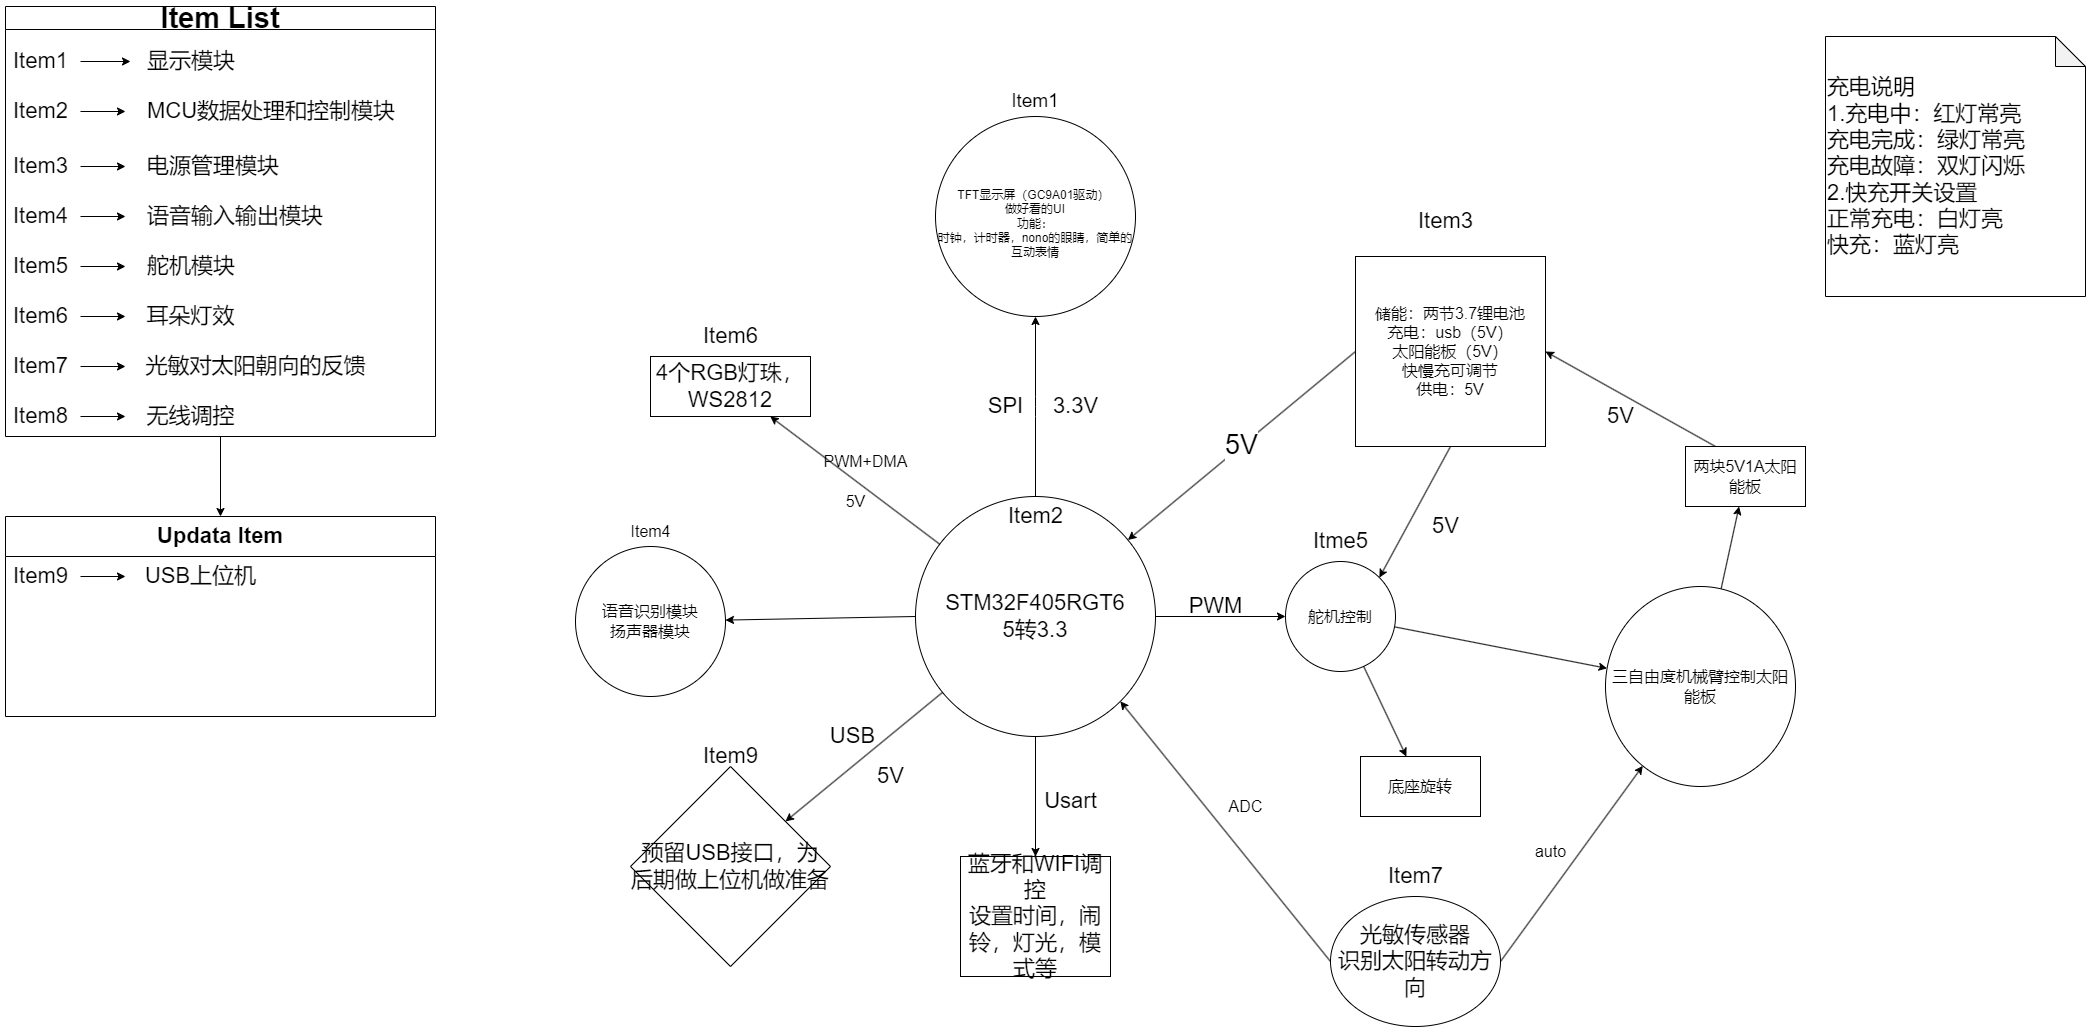

The diagram above was exported from draw.io. Its source (the exported page's mxGraphModel, read from the mxfile embedded in the PNG):
<mxGraphModel dx="2236" dy="779" grid="1" gridSize="10" guides="1" tooltips="1" connect="1" arrows="1" fold="1" page="1" pageScale="1" pageWidth="850" pageHeight="1100" math="0" shadow="0">
  <root>
    <mxCell id="0" />
    <mxCell id="1" parent="0" />
    <mxCell id="61" value="" style="edgeStyle=none;html=1;fontSize=22;" parent="1" source="2" edge="1">
      <mxGeometry relative="1" as="geometry">
        <mxPoint x="230" y="350" as="targetPoint" />
      </mxGeometry>
    </mxCell>
    <mxCell id="2" value="&lt;br&gt;TFT显示屏（GC9A01驱动）&amp;nbsp;&lt;br&gt;做好看的UI&lt;br&gt;功能：&lt;br&gt;时钟，计时器，nono的眼睛，简单的互动表情" style="ellipse;whiteSpace=wrap;html=1;aspect=fixed;" parent="1" vertex="1">
      <mxGeometry x="130" y="150" width="200" height="200" as="geometry" />
    </mxCell>
    <mxCell id="128" style="edgeStyle=none;html=1;exitX=0.5;exitY=1;exitDx=0;exitDy=0;entryX=1;entryY=0;entryDx=0;entryDy=0;fontSize=22;" parent="1" source="4" target="79" edge="1">
      <mxGeometry relative="1" as="geometry" />
    </mxCell>
    <mxCell id="4" value="储能：两节3.7锂电池&lt;br style=&quot;font-size: 16px;&quot;&gt;充电：usb（5V）&lt;br style=&quot;font-size: 16px;&quot;&gt;太阳能板（5V）&lt;br style=&quot;font-size: 16px;&quot;&gt;快慢充可调节&lt;br style=&quot;font-size: 16px;&quot;&gt;供电：5V" style="whiteSpace=wrap;html=1;aspect=fixed;fontSize=16;movable=1;resizable=1;rotatable=1;deletable=1;editable=1;connectable=1;" parent="1" vertex="1">
      <mxGeometry x="550" y="290" width="190" height="190" as="geometry" />
    </mxCell>
    <mxCell id="6" value="5V" style="endArrow=classic;html=1;fontSize=27;exitX=0;exitY=0.5;exitDx=0;exitDy=0;" parent="1" source="4" target="57" edge="1">
      <mxGeometry relative="1" as="geometry">
        <mxPoint x="710" y="450" as="sourcePoint" />
        <mxPoint x="450" y="430" as="targetPoint" />
      </mxGeometry>
    </mxCell>
    <mxCell id="102" style="edgeStyle=none;html=1;exitX=0.5;exitY=1;exitDx=0;exitDy=0;fontSize=22;" parent="1" source="30" target="104" edge="1">
      <mxGeometry relative="1" as="geometry">
        <mxPoint x="-585" y="510" as="targetPoint" />
      </mxGeometry>
    </mxCell>
    <mxCell id="30" value="Item List" style="swimlane;whiteSpace=wrap;html=1;fontSize=29;" parent="1" vertex="1">
      <mxGeometry x="-800" y="40" width="430" height="430" as="geometry" />
    </mxCell>
    <mxCell id="36" value="" style="edgeStyle=none;html=1;" parent="30" source="34" edge="1">
      <mxGeometry relative="1" as="geometry">
        <mxPoint x="125" y="55" as="targetPoint" />
      </mxGeometry>
    </mxCell>
    <mxCell id="34" value="Item1" style="text;html=1;align=center;verticalAlign=middle;resizable=0;points=[];autosize=1;strokeColor=none;fillColor=none;fontSize=22;" parent="30" vertex="1">
      <mxGeometry x="-5" y="35" width="80" height="40" as="geometry" />
    </mxCell>
    <mxCell id="38" value="" style="edgeStyle=none;html=1;fontSize=22;" parent="30" source="37" edge="1">
      <mxGeometry relative="1" as="geometry">
        <mxPoint x="120" y="105" as="targetPoint" />
      </mxGeometry>
    </mxCell>
    <mxCell id="37" value="Item2" style="text;html=1;align=center;verticalAlign=middle;resizable=0;points=[];autosize=1;strokeColor=none;fillColor=none;fontSize=22;" parent="30" vertex="1">
      <mxGeometry x="-5" y="85" width="80" height="40" as="geometry" />
    </mxCell>
    <mxCell id="39" value="显示模块" style="text;html=1;align=left;verticalAlign=middle;resizable=0;points=[];autosize=1;strokeColor=none;fillColor=none;fontSize=22;" parent="30" vertex="1">
      <mxGeometry x="140" y="35" width="110" height="40" as="geometry" />
    </mxCell>
    <mxCell id="40" value="MCU数据处理和控制模块" style="text;html=1;align=left;verticalAlign=middle;resizable=0;points=[];autosize=1;strokeColor=none;fillColor=none;fontSize=22;" parent="30" vertex="1">
      <mxGeometry x="140" y="85" width="270" height="40" as="geometry" />
    </mxCell>
    <mxCell id="45" value="" style="edgeStyle=none;html=1;fontSize=22;" parent="30" source="43" edge="1">
      <mxGeometry relative="1" as="geometry">
        <mxPoint x="120" y="160" as="targetPoint" />
      </mxGeometry>
    </mxCell>
    <mxCell id="43" value="Item3" style="text;html=1;align=center;verticalAlign=middle;resizable=0;points=[];autosize=1;strokeColor=none;fillColor=none;fontSize=22;" parent="30" vertex="1">
      <mxGeometry x="-5" y="140" width="80" height="40" as="geometry" />
    </mxCell>
    <mxCell id="46" value="电源管理模块" style="text;html=1;align=left;verticalAlign=middle;resizable=0;points=[];autosize=1;strokeColor=none;fillColor=none;fontSize=22;" parent="30" vertex="1">
      <mxGeometry x="140" y="140" width="160" height="40" as="geometry" />
    </mxCell>
    <mxCell id="48" value="" style="edgeStyle=none;html=1;fontSize=22;" parent="30" source="47" edge="1">
      <mxGeometry relative="1" as="geometry">
        <mxPoint x="120" y="210" as="targetPoint" />
      </mxGeometry>
    </mxCell>
    <mxCell id="47" value="Item4" style="text;html=1;align=center;verticalAlign=middle;resizable=0;points=[];autosize=1;strokeColor=none;fillColor=none;fontSize=22;" parent="30" vertex="1">
      <mxGeometry x="-5" y="190" width="80" height="40" as="geometry" />
    </mxCell>
    <mxCell id="49" value="语音输入输出模块" style="text;html=1;align=left;verticalAlign=middle;resizable=0;points=[];autosize=1;strokeColor=none;fillColor=none;fontSize=22;" parent="30" vertex="1">
      <mxGeometry x="140" y="190" width="200" height="40" as="geometry" />
    </mxCell>
    <mxCell id="52" value="舵机模块" style="text;html=1;align=left;verticalAlign=middle;resizable=0;points=[];autosize=1;strokeColor=none;fillColor=none;fontSize=22;" parent="30" vertex="1">
      <mxGeometry x="140" y="240" width="110" height="40" as="geometry" />
    </mxCell>
    <mxCell id="50" value="Item5" style="text;html=1;align=center;verticalAlign=middle;resizable=0;points=[];autosize=1;strokeColor=none;fillColor=none;fontSize=22;" parent="30" vertex="1">
      <mxGeometry x="-5" y="240" width="80" height="40" as="geometry" />
    </mxCell>
    <mxCell id="70" value="" style="edgeStyle=none;html=1;fontSize=22;" parent="30" source="69" edge="1">
      <mxGeometry relative="1" as="geometry">
        <mxPoint x="120" y="310" as="targetPoint" />
      </mxGeometry>
    </mxCell>
    <mxCell id="69" value="Item6" style="text;html=1;align=center;verticalAlign=middle;resizable=0;points=[];autosize=1;strokeColor=none;fillColor=none;fontSize=22;" parent="30" vertex="1">
      <mxGeometry x="-5" y="290" width="80" height="40" as="geometry" />
    </mxCell>
    <mxCell id="71" value="耳朵灯效" style="text;html=1;align=center;verticalAlign=middle;resizable=0;points=[];autosize=1;strokeColor=none;fillColor=none;fontSize=22;" parent="30" vertex="1">
      <mxGeometry x="130" y="290" width="110" height="40" as="geometry" />
    </mxCell>
    <mxCell id="95" value="" style="edgeStyle=none;html=1;fontSize=22;" parent="30" source="94" edge="1">
      <mxGeometry relative="1" as="geometry">
        <mxPoint x="120" y="360" as="targetPoint" />
      </mxGeometry>
    </mxCell>
    <mxCell id="94" value="Item7" style="text;html=1;align=center;verticalAlign=middle;resizable=0;points=[];autosize=1;strokeColor=none;fillColor=none;fontSize=22;" parent="30" vertex="1">
      <mxGeometry x="-5" y="340" width="80" height="40" as="geometry" />
    </mxCell>
    <mxCell id="96" value="光敏对太阳朝向的反馈" style="text;html=1;align=center;verticalAlign=middle;resizable=0;points=[];autosize=1;strokeColor=none;fillColor=none;fontSize=22;" parent="30" vertex="1">
      <mxGeometry x="130" y="340" width="240" height="40" as="geometry" />
    </mxCell>
    <mxCell id="115" value="" style="edgeStyle=none;html=1;fontSize=22;" parent="30" source="113" edge="1">
      <mxGeometry relative="1" as="geometry">
        <mxPoint x="120" y="410" as="targetPoint" />
      </mxGeometry>
    </mxCell>
    <mxCell id="113" value="Item8" style="text;html=1;align=center;verticalAlign=middle;resizable=0;points=[];autosize=1;strokeColor=none;fillColor=none;fontSize=22;" parent="30" vertex="1">
      <mxGeometry x="-5" y="390" width="80" height="40" as="geometry" />
    </mxCell>
    <mxCell id="116" value="无线调控" style="text;html=1;align=center;verticalAlign=middle;resizable=0;points=[];autosize=1;strokeColor=none;fillColor=none;fontSize=22;" parent="30" vertex="1">
      <mxGeometry x="130" y="390" width="110" height="40" as="geometry" />
    </mxCell>
    <mxCell id="51" value="" style="edgeStyle=none;html=1;fontSize=22;" parent="1" source="50" edge="1">
      <mxGeometry relative="1" as="geometry">
        <mxPoint x="-680" y="300" as="targetPoint" />
      </mxGeometry>
    </mxCell>
    <mxCell id="55" value="Item1" style="text;html=1;strokeColor=none;fillColor=none;align=center;verticalAlign=middle;whiteSpace=wrap;rounded=0;fontSize=19;" parent="1" vertex="1">
      <mxGeometry x="200" y="120" width="60" height="30" as="geometry" />
    </mxCell>
    <mxCell id="56" value="&lt;span style=&quot;font-size: 22px;&quot;&gt;Item3&lt;/span&gt;" style="text;html=1;align=center;verticalAlign=middle;resizable=1;points=[];autosize=1;strokeColor=none;fillColor=none;fontSize=19;movable=1;rotatable=1;deletable=1;editable=1;connectable=1;" parent="1" vertex="1">
      <mxGeometry x="600" y="235" width="80" height="40" as="geometry" />
    </mxCell>
    <mxCell id="63" value="" style="edgeStyle=none;html=1;fontSize=22;entryX=0.5;entryY=1;entryDx=0;entryDy=0;" parent="1" source="57" target="2" edge="1">
      <mxGeometry relative="1" as="geometry">
        <mxPoint x="230" y="360" as="targetPoint" />
        <Array as="points">
          <mxPoint x="230" y="440" />
        </Array>
      </mxGeometry>
    </mxCell>
    <mxCell id="68" value="" style="edgeStyle=none;html=1;fontSize=22;" parent="1" source="57" target="67" edge="1">
      <mxGeometry relative="1" as="geometry" />
    </mxCell>
    <mxCell id="75" style="edgeStyle=none;html=1;exitX=0;exitY=0.5;exitDx=0;exitDy=0;fontSize=16;" parent="1" source="57" target="76" edge="1">
      <mxGeometry relative="1" as="geometry">
        <mxPoint x="-280" y="870" as="targetPoint" />
      </mxGeometry>
    </mxCell>
    <mxCell id="78" style="edgeStyle=none;html=1;exitX=1;exitY=0.5;exitDx=0;exitDy=0;fontSize=16;" parent="1" source="57" target="79" edge="1">
      <mxGeometry relative="1" as="geometry">
        <mxPoint x="450" y="820" as="targetPoint" />
      </mxGeometry>
    </mxCell>
    <mxCell id="109" value="" style="edgeStyle=none;html=1;fontSize=22;" parent="1" source="57" target="108" edge="1">
      <mxGeometry relative="1" as="geometry" />
    </mxCell>
    <mxCell id="118" value="" style="edgeStyle=none;html=1;fontSize=22;" parent="1" source="57" target="117" edge="1">
      <mxGeometry relative="1" as="geometry" />
    </mxCell>
    <mxCell id="57" value="STM32F405RGT6&lt;br&gt;5转3.3" style="ellipse;whiteSpace=wrap;html=1;aspect=fixed;fontSize=22;" parent="1" vertex="1">
      <mxGeometry x="110" y="530" width="240" height="240" as="geometry" />
    </mxCell>
    <mxCell id="58" value="Item2" style="text;html=1;align=center;verticalAlign=middle;resizable=0;points=[];autosize=1;strokeColor=none;fillColor=none;fontSize=22;" parent="1" vertex="1">
      <mxGeometry x="190" y="530" width="80" height="40" as="geometry" />
    </mxCell>
    <mxCell id="64" value="SPI" style="text;html=1;align=center;verticalAlign=middle;resizable=0;points=[];autosize=1;strokeColor=none;fillColor=none;fontSize=22;" parent="1" vertex="1">
      <mxGeometry x="170" y="420" width="60" height="40" as="geometry" />
    </mxCell>
    <mxCell id="65" value="3.3V" style="text;html=1;align=center;verticalAlign=middle;resizable=0;points=[];autosize=1;strokeColor=none;fillColor=none;fontSize=22;" parent="1" vertex="1">
      <mxGeometry x="235" y="420" width="70" height="40" as="geometry" />
    </mxCell>
    <mxCell id="67" value="4个RGB灯珠，WS2812" style="whiteSpace=wrap;html=1;fontSize=22;" parent="1" vertex="1">
      <mxGeometry x="-155" y="390" width="160" height="60" as="geometry" />
    </mxCell>
    <mxCell id="72" value="Item6" style="text;html=1;align=center;verticalAlign=middle;resizable=0;points=[];autosize=1;strokeColor=none;fillColor=none;fontSize=22;" parent="1" vertex="1">
      <mxGeometry x="-115" y="350" width="80" height="40" as="geometry" />
    </mxCell>
    <mxCell id="73" value="PWM+DMA" style="text;html=1;align=center;verticalAlign=middle;resizable=0;points=[];autosize=1;strokeColor=none;fillColor=none;fontSize=16;" parent="1" vertex="1">
      <mxGeometry x="5" y="480" width="110" height="30" as="geometry" />
    </mxCell>
    <mxCell id="74" value="5V" style="text;html=1;align=center;verticalAlign=middle;resizable=0;points=[];autosize=1;strokeColor=none;fillColor=none;fontSize=16;" parent="1" vertex="1">
      <mxGeometry x="30" y="520" width="40" height="30" as="geometry" />
    </mxCell>
    <mxCell id="76" value="语音识别模块&lt;br&gt;扬声器模块" style="ellipse;whiteSpace=wrap;html=1;aspect=fixed;fontSize=16;" parent="1" vertex="1">
      <mxGeometry x="-230" y="580" width="150" height="150" as="geometry" />
    </mxCell>
    <mxCell id="77" value="Item4" style="text;html=1;align=center;verticalAlign=middle;resizable=0;points=[];autosize=1;strokeColor=none;fillColor=none;fontSize=16;" parent="1" vertex="1">
      <mxGeometry x="-185" y="550" width="60" height="30" as="geometry" />
    </mxCell>
    <mxCell id="81" value="" style="edgeStyle=none;html=1;fontSize=16;" parent="1" source="79" target="82" edge="1">
      <mxGeometry relative="1" as="geometry">
        <mxPoint x="465" y="970" as="targetPoint" />
      </mxGeometry>
    </mxCell>
    <mxCell id="84" value="" style="edgeStyle=none;html=1;fontSize=16;" parent="1" source="79" target="83" edge="1">
      <mxGeometry relative="1" as="geometry" />
    </mxCell>
    <mxCell id="79" value="舵机控制" style="ellipse;whiteSpace=wrap;html=1;aspect=fixed;fontSize=16;" parent="1" vertex="1">
      <mxGeometry x="480" y="595" width="110" height="110" as="geometry" />
    </mxCell>
    <mxCell id="82" value="底座旋转" style="rounded=0;whiteSpace=wrap;html=1;fontSize=16;" parent="1" vertex="1">
      <mxGeometry x="555" y="790" width="120" height="60" as="geometry" />
    </mxCell>
    <mxCell id="87" value="" style="edgeStyle=none;html=1;fontSize=16;" parent="1" source="83" target="86" edge="1">
      <mxGeometry relative="1" as="geometry" />
    </mxCell>
    <mxCell id="83" value="三自由度机械臂控制太阳能板" style="ellipse;whiteSpace=wrap;html=1;fontSize=16;" parent="1" vertex="1">
      <mxGeometry x="800" y="620" width="190" height="200" as="geometry" />
    </mxCell>
    <mxCell id="98" style="edgeStyle=none;html=1;exitX=0.25;exitY=0;exitDx=0;exitDy=0;entryX=1;entryY=0.5;entryDx=0;entryDy=0;fontSize=22;" parent="1" source="86" target="4" edge="1">
      <mxGeometry relative="1" as="geometry" />
    </mxCell>
    <mxCell id="86" value="两块5V1A太阳能板" style="whiteSpace=wrap;html=1;fontSize=16;" parent="1" vertex="1">
      <mxGeometry x="880" y="480" width="120" height="60" as="geometry" />
    </mxCell>
    <mxCell id="93" style="edgeStyle=none;html=1;exitX=0;exitY=0.5;exitDx=0;exitDy=0;fontSize=16;entryX=1;entryY=1;entryDx=0;entryDy=0;" parent="1" source="88" target="57" edge="1">
      <mxGeometry relative="1" as="geometry">
        <mxPoint x="370" y="840" as="targetPoint" />
      </mxGeometry>
    </mxCell>
    <mxCell id="126" style="edgeStyle=none;html=1;exitX=1;exitY=0.5;exitDx=0;exitDy=0;fontSize=22;" parent="1" source="88" target="83" edge="1">
      <mxGeometry relative="1" as="geometry" />
    </mxCell>
    <mxCell id="88" value="光敏传感器&lt;br&gt;识别太阳转动方向" style="ellipse;whiteSpace=wrap;html=1;fontSize=22;" parent="1" vertex="1">
      <mxGeometry x="525" y="930" width="170" height="130" as="geometry" />
    </mxCell>
    <mxCell id="90" value="ADC" style="text;html=1;align=center;verticalAlign=middle;resizable=0;points=[];autosize=1;strokeColor=none;fillColor=none;fontSize=16;" parent="1" vertex="1">
      <mxGeometry x="410" y="825" width="60" height="30" as="geometry" />
    </mxCell>
    <mxCell id="92" value="auto" style="text;html=1;align=center;verticalAlign=middle;resizable=0;points=[];autosize=1;strokeColor=none;fillColor=none;fontSize=16;" parent="1" vertex="1">
      <mxGeometry x="720" y="870" width="50" height="30" as="geometry" />
    </mxCell>
    <mxCell id="97" value="Item7" style="text;html=1;align=center;verticalAlign=middle;resizable=0;points=[];autosize=1;strokeColor=none;fillColor=none;fontSize=22;" parent="1" vertex="1">
      <mxGeometry x="570" y="890" width="80" height="40" as="geometry" />
    </mxCell>
    <mxCell id="99" value="5V" style="text;html=1;align=center;verticalAlign=middle;resizable=0;points=[];autosize=1;strokeColor=none;fillColor=none;fontSize=22;" parent="1" vertex="1">
      <mxGeometry x="790" y="430" width="50" height="40" as="geometry" />
    </mxCell>
    <mxCell id="104" value="Updata Item" style="swimlane;whiteSpace=wrap;html=1;fontSize=22;startSize=40;" parent="1" vertex="1">
      <mxGeometry x="-800" y="550" width="430" height="200" as="geometry" />
    </mxCell>
    <mxCell id="107" value="" style="edgeStyle=none;html=1;fontSize=22;" parent="104" source="105" edge="1">
      <mxGeometry relative="1" as="geometry">
        <mxPoint x="120" y="60" as="targetPoint" />
      </mxGeometry>
    </mxCell>
    <mxCell id="105" value="Item9" style="text;html=1;align=center;verticalAlign=middle;resizable=0;points=[];autosize=1;strokeColor=none;fillColor=none;fontSize=22;" parent="104" vertex="1">
      <mxGeometry x="-5" y="40" width="80" height="40" as="geometry" />
    </mxCell>
    <mxCell id="106" value="USB上位机" style="text;html=1;align=center;verticalAlign=middle;resizable=0;points=[];autosize=1;strokeColor=none;fillColor=none;fontSize=22;" parent="104" vertex="1">
      <mxGeometry x="130" y="40" width="130" height="40" as="geometry" />
    </mxCell>
    <mxCell id="108" value="预留USB接口，为后期做上位机做准备" style="rhombus;whiteSpace=wrap;html=1;fontSize=22;" parent="1" vertex="1">
      <mxGeometry x="-175" y="800" width="200" height="200" as="geometry" />
    </mxCell>
    <mxCell id="117" value="蓝牙和WIFI调控&lt;br&gt;设置时间，闹铃，灯光，模式等" style="whiteSpace=wrap;html=1;fontSize=22;" parent="1" vertex="1">
      <mxGeometry x="155" y="890" width="150" height="120" as="geometry" />
    </mxCell>
    <mxCell id="119" value="Usart" style="text;html=1;align=center;verticalAlign=middle;resizable=0;points=[];autosize=1;strokeColor=none;fillColor=none;fontSize=22;" parent="1" vertex="1">
      <mxGeometry x="225" y="815" width="80" height="40" as="geometry" />
    </mxCell>
    <mxCell id="120" value="USB&amp;nbsp;" style="text;html=1;align=center;verticalAlign=middle;resizable=0;points=[];autosize=1;strokeColor=none;fillColor=none;fontSize=22;" parent="1" vertex="1">
      <mxGeometry x="15" y="750" width="70" height="40" as="geometry" />
    </mxCell>
    <mxCell id="121" value="5V" style="text;html=1;align=center;verticalAlign=middle;resizable=0;points=[];autosize=1;strokeColor=none;fillColor=none;fontSize=22;" parent="1" vertex="1">
      <mxGeometry x="60" y="790" width="50" height="40" as="geometry" />
    </mxCell>
    <mxCell id="122" value="PWM" style="text;html=1;align=center;verticalAlign=middle;resizable=0;points=[];autosize=1;strokeColor=none;fillColor=none;fontSize=22;" parent="1" vertex="1">
      <mxGeometry x="370" y="620" width="80" height="40" as="geometry" />
    </mxCell>
    <mxCell id="125" value="Itme5" style="text;html=1;align=center;verticalAlign=middle;resizable=0;points=[];autosize=1;strokeColor=none;fillColor=none;fontSize=22;" parent="1" vertex="1">
      <mxGeometry x="495" y="555" width="80" height="40" as="geometry" />
    </mxCell>
    <mxCell id="129" value="5V" style="text;html=1;align=center;verticalAlign=middle;resizable=0;points=[];autosize=1;strokeColor=none;fillColor=none;fontSize=22;" parent="1" vertex="1">
      <mxGeometry x="615" y="540" width="50" height="40" as="geometry" />
    </mxCell>
    <mxCell id="130" value="Item9" style="text;html=1;align=center;verticalAlign=middle;resizable=0;points=[];autosize=1;strokeColor=none;fillColor=none;fontSize=22;" parent="1" vertex="1">
      <mxGeometry x="-115" y="770" width="80" height="40" as="geometry" />
    </mxCell>
    <mxCell id="142" value="充电说明&lt;br&gt;1.充电中：红灯常亮&lt;br&gt;充电完成：绿灯常亮&lt;br&gt;充电故障：双灯闪烁&lt;br&gt;2.快充开关设置&lt;br&gt;正常充电：白灯亮&lt;br&gt;快充：蓝灯亮" style="shape=note;whiteSpace=wrap;html=1;backgroundOutline=1;darkOpacity=0.05;fontSize=22;align=left;" parent="1" vertex="1">
      <mxGeometry x="1020" y="70" width="260" height="260" as="geometry" />
    </mxCell>
  </root>
</mxGraphModel>